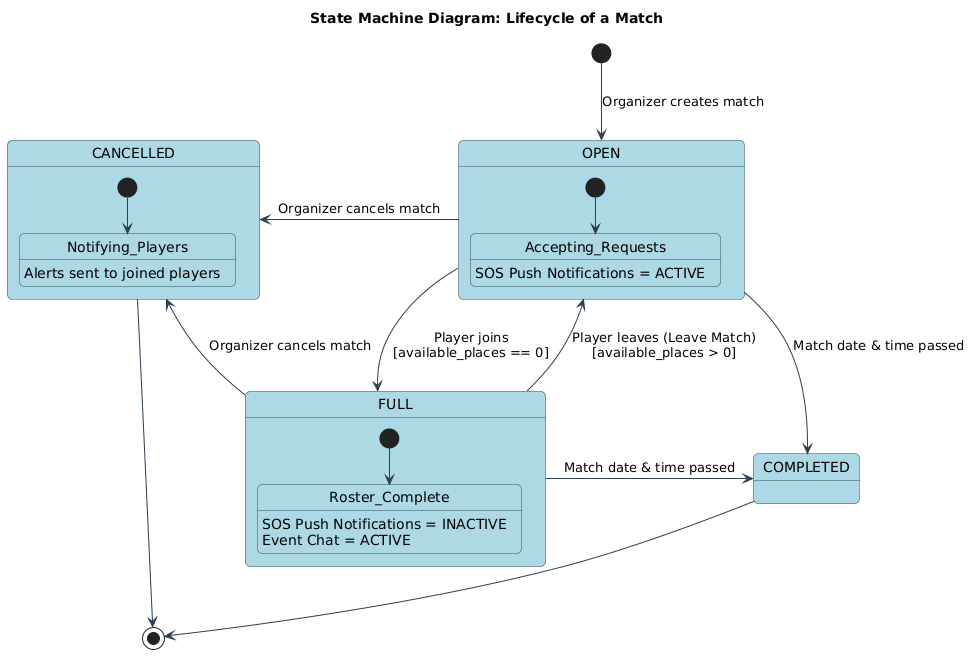

The diagram above was rendered by PlantUML. Its source (embedded in the PNG):
@startuml
skinparam roundcorner 10
skinparam state {
  BackgroundColor LightBlue
  BorderColor DarkSlateGray
  ArrowColor #2C3E50
}

title State Machine Diagram: Lifecycle of a Match

[*] --> OPEN : Organizer creates match

state OPEN {
  [*] --> Accepting_Requests
  Accepting_Requests : SOS Push Notifications = ACTIVE
}

state FULL {
  [*] --> Roster_Complete
  Roster_Complete : SOS Push Notifications = INACTIVE
  Roster_Complete : Event Chat = ACTIVE
}

state CANCELLED {
  [*] --> Notifying_Players
  Notifying_Players : Alerts sent to joined players
}

OPEN --> FULL : Player joins\n[available_places == 0]
FULL --> OPEN : Player leaves (Leave Match)\n[available_places > 0]

OPEN -left-> CANCELLED : Organizer cancels match
FULL -left-> CANCELLED : Organizer cancels match

OPEN -right-> COMPLETED : Match date & time passed
FULL -right-> COMPLETED : Match date & time passed

CANCELLED --> [*]
COMPLETED --> [*]
@enduml